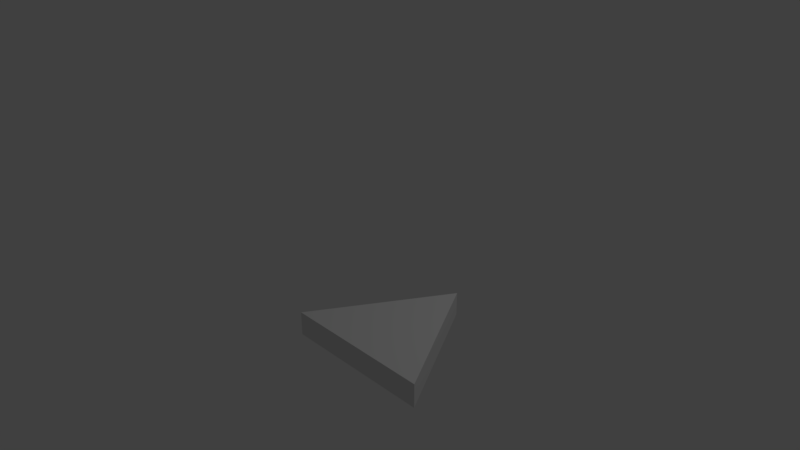# Source: triangle.blend  (saved by Blender 2.78.0; exported with 4.5.12 LTS)
import bpy
from mathutils import Matrix  # noqa: F401  (used for matrix-valued properties, if any)

bpy.ops.wm.read_factory_settings(use_empty=True)
scene = bpy.context.scene
scene.name = 'Scene'

# ---- collections
col_collection_1 = bpy.data.collections.new('Collection 1'); scene.collection.children.link(col_collection_1)

# ---- world
world_world = bpy.data.worlds.new('World'); scene.world = world_world
world_world.color = (0.05088, 0.05088, 0.05088)
world_world.use_sun_shadow = False
world_world.sun_shadow_jitter_overblur = 0.0
world_world.cycles.sampling_method = 'MANUAL'

# ---- cameras
cam_camera = bpy.data.cameras.new('Camera')
cam_camera.clip_end = 100.0
cam_camera.lens = 35.0
cam_camera.sensor_width = 32.0
cam_camera.sensor_height = 18.0
cam_camera.ortho_scale = 7.314
cam_camera.dof.focus_distance = 0.0
cam_camera.dof.aperture_fstop = 128.0

# ---- lights
light_lamp = bpy.data.lights.new('Lamp', 'POINT')
light_lamp.transmission_factor = 0.0
light_lamp.cutoff_distance = 30.0
light_lamp.energy = 100.0
light_lamp.shadow_buffer_clip_start = 1.001
light_lamp.shadow_soft_size = 0.1
light_lamp.shadow_maximum_resolution = 0.006
light_lamp.use_absolute_resolution = True

# ---- meshes
me_circle = bpy.data.meshes.new('Circle')
me_circle.from_pydata([(-0.01743, 0.9889, -0.1021), (-0.8835, -0.5111, -0.1021), (0.8486, -0.5111, -0.1021), (-0.01743, 0.9889, 0.1733), (-0.8835, -0.5111, 0.1733), (0.8486, -0.5111, 0.1733)], [], [(1, 2, 0), (4, 3, 5), (0, 2, 5, 3), (2, 1, 4, 5), (1, 0, 3, 4)])
me_circle.use_remesh_preserve_volume = False
me_circle.use_remesh_preserve_attributes = False
me_circle.use_mirror_vertex_groups = False
me_circle.update()

# ---- objects
ob_circle = bpy.data.objects.new('Circle', me_circle)
ob_lamp = bpy.data.objects.new('Lamp', light_lamp)
ob_camera = bpy.data.objects.new('Camera', cam_camera)

# ---- transforms, parenting, visibility, modifiers, constraints
ob_circle.location = (1.869, -1.322, 0.1826)
ob_circle.lineart.crease_threshold = 0.0
ob_lamp.location = (4.076, 1.005, 5.904)
ob_lamp.rotation_euler = (0.6503, 0.05522, 1.866)
ob_lamp.lock_rotations_4d = False
ob_lamp.empty_display_type = 'ARROWS'
ob_lamp.color = (0.0, 0.0, 0.0, 0.0)
ob_lamp.lineart.crease_threshold = 0.0
ob_camera.location = (7.481, -6.508, 5.344)
ob_camera.rotation_euler = (1.109, 0.0, 0.8149)
ob_camera.lock_rotations_4d = False
ob_camera.empty_display_type = 'ARROWS'
ob_camera.color = (0.0, 0.0, 0.0, 0.0)
ob_camera.display_type = 'WIRE'
ob_camera.lineart.crease_threshold = 0.0

# ---- collection membership
col_collection_1.objects.link(ob_circle)
col_collection_1.objects.link(ob_lamp)
col_collection_1.objects.link(ob_camera)

# ---- scene / render settings (as saved in the file)
scene.camera = ob_camera
scene.frame_start = 1; scene.frame_end = 250; scene.frame_set(0)
scene.render.engine = 'BLENDER_EEVEE_NEXT'
scene.render.resolution_percentage = 50
scene.render.dither_intensity = 0.0
scene.cycles.use_denoising = False
scene.cycles.samples = 128
scene.cycles.sampling_pattern = 'TABULATED_SOBOL'
scene.cycles.light_sampling_threshold = 0.0
scene.cycles.use_adaptive_sampling = False
scene.cycles.use_light_tree = False
scene.cycles.blur_glossy = 0.0
scene.cycles.sample_clamp_indirect = 0.0
scene.view_settings.view_transform = 'Standard'
bpy.context.view_layer.update()
